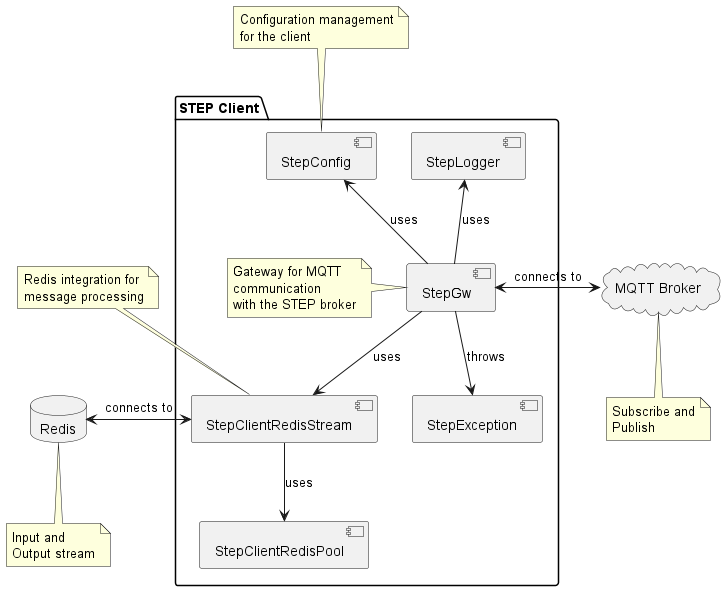

The diagram above was rendered by PlantUML. Its source (embedded in the PNG):
@startuml
package "STEP Client" {
   [StepGw] as GW
   [StepConfig] as Config
   [StepClientRedisPool] as RedisPool
   [StepClientRedisStream] as RedisStream
   [StepLogger] as Logger
   [StepException] as Exception
   note left of GW
     Gateway for MQTT
     communication
     with the STEP broker
   end note
}

cloud "MQTT Broker" as MQTT
database "Redis" as Redis

GW -up-> Config : uses
GW -down-> RedisStream : uses
RedisStream -down-> RedisPool : uses
GW <-right-> MQTT : connects to
RedisStream <-left-> Redis : connects to
GW -up-> Logger : uses
GW -down-> Exception : throws

note bottom of MQTT
   Subscribe and
   Publish
end note

note bottom of Redis
   Input and
   Output stream
end note

note top of Config
   Configuration management
   for the client
end note

note top of RedisStream
   Redis integration for
   message processing
end note
@enduml